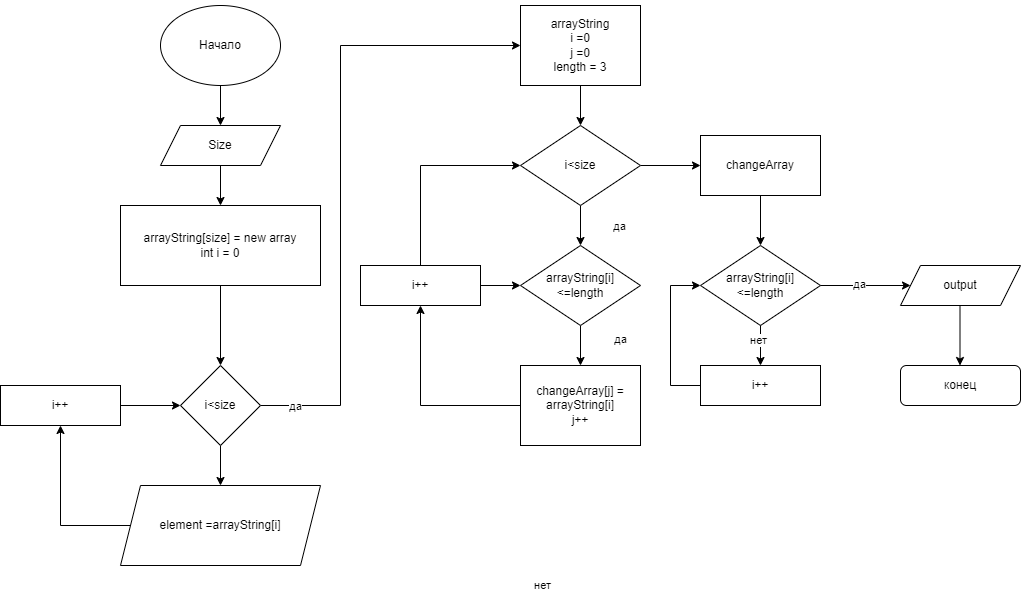

The diagram above was exported from draw.io. Its source (the exported page's mxGraphModel, read from the mxfile embedded in the PNG):
<mxGraphModel dx="1038" dy="1810" grid="1" gridSize="10" guides="1" tooltips="1" connect="1" arrows="1" fold="1" page="1" pageScale="1" pageWidth="827" pageHeight="1169" math="0" shadow="0">
  <root>
    <mxCell id="0" />
    <mxCell id="1" parent="0" />
    <mxCell id="NjL3NLgVVNdy2Mz0RO1s-2" value="Начало" style="ellipse;whiteSpace=wrap;html=1;" vertex="1" parent="1">
      <mxGeometry x="280" y="120" width="120" height="80" as="geometry" />
    </mxCell>
    <mxCell id="NjL3NLgVVNdy2Mz0RO1s-6" value="" style="edgeStyle=orthogonalEdgeStyle;rounded=0;orthogonalLoop=1;jettySize=auto;html=1;exitX=0.5;exitY=1;exitDx=0;exitDy=0;" edge="1" parent="1" source="NjL3NLgVVNdy2Mz0RO1s-2" target="NjL3NLgVVNdy2Mz0RO1s-5">
      <mxGeometry relative="1" as="geometry">
        <mxPoint x="360" y="220" as="sourcePoint" />
      </mxGeometry>
    </mxCell>
    <mxCell id="NjL3NLgVVNdy2Mz0RO1s-8" value="" style="edgeStyle=orthogonalEdgeStyle;rounded=0;orthogonalLoop=1;jettySize=auto;html=1;" edge="1" parent="1" source="NjL3NLgVVNdy2Mz0RO1s-5" target="NjL3NLgVVNdy2Mz0RO1s-7">
      <mxGeometry relative="1" as="geometry" />
    </mxCell>
    <mxCell id="NjL3NLgVVNdy2Mz0RO1s-5" value="Size" style="shape=parallelogram;perimeter=parallelogramPerimeter;whiteSpace=wrap;html=1;fixedSize=1;" vertex="1" parent="1">
      <mxGeometry x="280" y="240" width="120" height="40" as="geometry" />
    </mxCell>
    <mxCell id="NjL3NLgVVNdy2Mz0RO1s-45" value="" style="edgeStyle=orthogonalEdgeStyle;rounded=0;orthogonalLoop=1;jettySize=auto;html=1;" edge="1" parent="1" source="NjL3NLgVVNdy2Mz0RO1s-7" target="NjL3NLgVVNdy2Mz0RO1s-44">
      <mxGeometry relative="1" as="geometry" />
    </mxCell>
    <mxCell id="NjL3NLgVVNdy2Mz0RO1s-7" value="arrayString[size] = new array&lt;br&gt;int i = 0" style="whiteSpace=wrap;html=1;" vertex="1" parent="1">
      <mxGeometry x="240" y="320" width="200" height="80" as="geometry" />
    </mxCell>
    <mxCell id="NjL3NLgVVNdy2Mz0RO1s-11" value="arrayString[i]&lt;br&gt;&amp;lt;=length" style="rhombus;whiteSpace=wrap;html=1;" vertex="1" parent="1">
      <mxGeometry x="820" y="360" width="120" height="80" as="geometry" />
    </mxCell>
    <mxCell id="NjL3NLgVVNdy2Mz0RO1s-43" value="" style="edgeStyle=orthogonalEdgeStyle;rounded=0;orthogonalLoop=1;jettySize=auto;html=1;exitX=0;exitY=0.5;exitDx=0;exitDy=0;" edge="1" parent="1" source="NjL3NLgVVNdy2Mz0RO1s-20" target="NjL3NLgVVNdy2Mz0RO1s-42">
      <mxGeometry relative="1" as="geometry">
        <Array as="points">
          <mxPoint x="180" y="640" />
        </Array>
      </mxGeometry>
    </mxCell>
    <mxCell id="NjL3NLgVVNdy2Mz0RO1s-20" value="element =arrayString[i]" style="shape=parallelogram;perimeter=parallelogramPerimeter;whiteSpace=wrap;html=1;fixedSize=1;" vertex="1" parent="1">
      <mxGeometry x="240" y="600" width="200" height="80" as="geometry" />
    </mxCell>
    <mxCell id="NjL3NLgVVNdy2Mz0RO1s-32" value="" style="edgeStyle=orthogonalEdgeStyle;rounded=0;orthogonalLoop=1;jettySize=auto;html=1;" edge="1" parent="1" target="NjL3NLgVVNdy2Mz0RO1s-36">
      <mxGeometry relative="1" as="geometry">
        <mxPoint x="880" y="440" as="sourcePoint" />
        <Array as="points">
          <mxPoint x="880" y="440" />
        </Array>
      </mxGeometry>
    </mxCell>
    <mxCell id="NjL3NLgVVNdy2Mz0RO1s-33" value="" style="edgeStyle=orthogonalEdgeStyle;rounded=0;orthogonalLoop=1;jettySize=auto;html=1;" edge="1" parent="1">
      <mxGeometry relative="1" as="geometry">
        <mxPoint x="940" y="400" as="sourcePoint" />
        <mxPoint x="1030" y="400.0000000000002" as="targetPoint" />
      </mxGeometry>
    </mxCell>
    <mxCell id="NjL3NLgVVNdy2Mz0RO1s-34" value="да" style="edgeLabel;html=1;align=center;verticalAlign=middle;resizable=0;points=[];" vertex="1" connectable="0" parent="NjL3NLgVVNdy2Mz0RO1s-33">
      <mxGeometry x="-0.1664" y="2" relative="1" as="geometry">
        <mxPoint as="offset" />
      </mxGeometry>
    </mxCell>
    <mxCell id="NjL3NLgVVNdy2Mz0RO1s-35" value="" style="edgeStyle=orthogonalEdgeStyle;rounded=0;orthogonalLoop=1;jettySize=auto;html=1;startArrow=none;exitX=0;exitY=0.5;exitDx=0;exitDy=0;" edge="1" parent="1" source="NjL3NLgVVNdy2Mz0RO1s-36">
      <mxGeometry relative="1" as="geometry">
        <mxPoint x="759.9312765957449" y="440" as="sourcePoint" />
        <mxPoint x="820" y="400" as="targetPoint" />
        <Array as="points">
          <mxPoint x="790" y="500" />
          <mxPoint x="790" y="400" />
        </Array>
      </mxGeometry>
    </mxCell>
    <mxCell id="NjL3NLgVVNdy2Mz0RO1s-36" value="i++" style="whiteSpace=wrap;html=1;" vertex="1" parent="1">
      <mxGeometry x="820" y="480" width="120" height="40" as="geometry" />
    </mxCell>
    <mxCell id="NjL3NLgVVNdy2Mz0RO1s-37" value="" style="edgeStyle=orthogonalEdgeStyle;rounded=0;orthogonalLoop=1;jettySize=auto;html=1;" edge="1" parent="1">
      <mxGeometry relative="1" as="geometry">
        <mxPoint x="1079.5" y="420.0000000000002" as="sourcePoint" />
        <mxPoint x="1079.5" y="480.0000000000002" as="targetPoint" />
      </mxGeometry>
    </mxCell>
    <mxCell id="NjL3NLgVVNdy2Mz0RO1s-38" value="output" style="shape=parallelogram;perimeter=parallelogramPerimeter;whiteSpace=wrap;html=1;fixedSize=1;" vertex="1" parent="1">
      <mxGeometry x="1020.0000000000001" y="380" width="120" height="40" as="geometry" />
    </mxCell>
    <mxCell id="NjL3NLgVVNdy2Mz0RO1s-39" value="конец" style="rounded=1;whiteSpace=wrap;html=1;" vertex="1" parent="1">
      <mxGeometry x="1020.0000000000001" y="480" width="120" height="40" as="geometry" />
    </mxCell>
    <mxCell id="NjL3NLgVVNdy2Mz0RO1s-41" value="нет" style="edgeLabel;html=1;align=center;verticalAlign=middle;resizable=0;points=[];" vertex="1" connectable="0" parent="1">
      <mxGeometry x="879.9968085106382" y="460" as="geometry">
        <mxPoint x="-2" y="-6" as="offset" />
      </mxGeometry>
    </mxCell>
    <mxCell id="NjL3NLgVVNdy2Mz0RO1s-47" value="" style="edgeStyle=orthogonalEdgeStyle;rounded=0;orthogonalLoop=1;jettySize=auto;html=1;" edge="1" parent="1" source="NjL3NLgVVNdy2Mz0RO1s-42" target="NjL3NLgVVNdy2Mz0RO1s-44">
      <mxGeometry relative="1" as="geometry" />
    </mxCell>
    <mxCell id="NjL3NLgVVNdy2Mz0RO1s-42" value="i++" style="whiteSpace=wrap;html=1;" vertex="1" parent="1">
      <mxGeometry x="120" y="500" width="120" height="40" as="geometry" />
    </mxCell>
    <mxCell id="NjL3NLgVVNdy2Mz0RO1s-46" value="" style="edgeStyle=orthogonalEdgeStyle;rounded=0;orthogonalLoop=1;jettySize=auto;html=1;" edge="1" parent="1" source="NjL3NLgVVNdy2Mz0RO1s-44" target="NjL3NLgVVNdy2Mz0RO1s-20">
      <mxGeometry relative="1" as="geometry" />
    </mxCell>
    <mxCell id="NjL3NLgVVNdy2Mz0RO1s-49" value="" style="edgeStyle=orthogonalEdgeStyle;rounded=0;orthogonalLoop=1;jettySize=auto;html=1;" edge="1" parent="1" source="NjL3NLgVVNdy2Mz0RO1s-44" target="NjL3NLgVVNdy2Mz0RO1s-48">
      <mxGeometry relative="1" as="geometry">
        <Array as="points">
          <mxPoint x="460" y="520" />
          <mxPoint x="460" y="160" />
        </Array>
      </mxGeometry>
    </mxCell>
    <mxCell id="NjL3NLgVVNdy2Mz0RO1s-44" value="i&amp;lt;size" style="rhombus;whiteSpace=wrap;html=1;" vertex="1" parent="1">
      <mxGeometry x="300" y="480" width="80" height="80" as="geometry" />
    </mxCell>
    <mxCell id="NjL3NLgVVNdy2Mz0RO1s-67" style="edgeStyle=orthogonalEdgeStyle;rounded=0;orthogonalLoop=1;jettySize=auto;html=1;entryX=0.5;entryY=0;entryDx=0;entryDy=0;" edge="1" parent="1" source="NjL3NLgVVNdy2Mz0RO1s-48" target="NjL3NLgVVNdy2Mz0RO1s-65">
      <mxGeometry relative="1" as="geometry" />
    </mxCell>
    <mxCell id="NjL3NLgVVNdy2Mz0RO1s-48" value="arrayString&lt;br&gt;i =0&lt;br&gt;j =0&lt;br&gt;length = 3" style="whiteSpace=wrap;html=1;" vertex="1" parent="1">
      <mxGeometry x="640" y="120" width="120" height="80" as="geometry" />
    </mxCell>
    <mxCell id="NjL3NLgVVNdy2Mz0RO1s-50" value="да" style="edgeLabel;html=1;align=center;verticalAlign=middle;resizable=0;points=[];" vertex="1" connectable="0" parent="1">
      <mxGeometry x="414" y="520" as="geometry" />
    </mxCell>
    <mxCell id="NjL3NLgVVNdy2Mz0RO1s-51" value="нет" style="edgeLabel;html=1;align=center;verticalAlign=middle;resizable=0;points=[];" vertex="1" connectable="0" parent="1">
      <mxGeometry x="889.9068085106381" y="480" as="geometry">
        <mxPoint x="-228" y="219" as="offset" />
      </mxGeometry>
    </mxCell>
    <mxCell id="NjL3NLgVVNdy2Mz0RO1s-57" value="" style="edgeStyle=orthogonalEdgeStyle;rounded=0;orthogonalLoop=1;jettySize=auto;html=1;" edge="1" parent="1" source="NjL3NLgVVNdy2Mz0RO1s-52" target="NjL3NLgVVNdy2Mz0RO1s-56">
      <mxGeometry relative="1" as="geometry" />
    </mxCell>
    <mxCell id="NjL3NLgVVNdy2Mz0RO1s-52" value="arrayString[i]&lt;br&gt;&amp;lt;=length" style="rhombus;whiteSpace=wrap;html=1;" vertex="1" parent="1">
      <mxGeometry x="640" y="360" width="120" height="80" as="geometry" />
    </mxCell>
    <mxCell id="NjL3NLgVVNdy2Mz0RO1s-75" style="edgeStyle=orthogonalEdgeStyle;rounded=0;orthogonalLoop=1;jettySize=auto;html=1;entryX=0.5;entryY=0;entryDx=0;entryDy=0;" edge="1" parent="1" source="NjL3NLgVVNdy2Mz0RO1s-54" target="NjL3NLgVVNdy2Mz0RO1s-11">
      <mxGeometry relative="1" as="geometry">
        <mxPoint x="900" y="350" as="targetPoint" />
      </mxGeometry>
    </mxCell>
    <mxCell id="NjL3NLgVVNdy2Mz0RO1s-54" value="changeArray" style="whiteSpace=wrap;html=1;" vertex="1" parent="1">
      <mxGeometry x="820" y="250" width="120" height="60" as="geometry" />
    </mxCell>
    <mxCell id="NjL3NLgVVNdy2Mz0RO1s-63" value="" style="edgeStyle=orthogonalEdgeStyle;rounded=0;orthogonalLoop=1;jettySize=auto;html=1;" edge="1" parent="1" source="NjL3NLgVVNdy2Mz0RO1s-56" target="NjL3NLgVVNdy2Mz0RO1s-62">
      <mxGeometry relative="1" as="geometry" />
    </mxCell>
    <mxCell id="NjL3NLgVVNdy2Mz0RO1s-56" value="changeArray[j] = arrayString[i]&lt;br&gt;j++" style="whiteSpace=wrap;html=1;" vertex="1" parent="1">
      <mxGeometry x="640" y="480" width="120" height="80" as="geometry" />
    </mxCell>
    <mxCell id="NjL3NLgVVNdy2Mz0RO1s-60" value="да" style="edgeLabel;html=1;align=center;verticalAlign=middle;resizable=0;points=[];" vertex="1" connectable="0" parent="1">
      <mxGeometry x="590" y="650" as="geometry">
        <mxPoint x="149" y="-197" as="offset" />
      </mxGeometry>
    </mxCell>
    <mxCell id="NjL3NLgVVNdy2Mz0RO1s-66" value="" style="edgeStyle=orthogonalEdgeStyle;rounded=0;orthogonalLoop=1;jettySize=auto;html=1;" edge="1" parent="1" source="NjL3NLgVVNdy2Mz0RO1s-62" target="NjL3NLgVVNdy2Mz0RO1s-65">
      <mxGeometry relative="1" as="geometry">
        <Array as="points">
          <mxPoint x="540" y="280" />
        </Array>
      </mxGeometry>
    </mxCell>
    <mxCell id="NjL3NLgVVNdy2Mz0RO1s-71" style="edgeStyle=orthogonalEdgeStyle;rounded=0;orthogonalLoop=1;jettySize=auto;html=1;entryX=0;entryY=0.5;entryDx=0;entryDy=0;" edge="1" parent="1" source="NjL3NLgVVNdy2Mz0RO1s-62" target="NjL3NLgVVNdy2Mz0RO1s-52">
      <mxGeometry relative="1" as="geometry" />
    </mxCell>
    <mxCell id="NjL3NLgVVNdy2Mz0RO1s-62" value="i++" style="whiteSpace=wrap;html=1;" vertex="1" parent="1">
      <mxGeometry x="480" y="380" width="120" height="40" as="geometry" />
    </mxCell>
    <mxCell id="NjL3NLgVVNdy2Mz0RO1s-68" value="" style="edgeStyle=orthogonalEdgeStyle;rounded=0;orthogonalLoop=1;jettySize=auto;html=1;" edge="1" parent="1" source="NjL3NLgVVNdy2Mz0RO1s-65" target="NjL3NLgVVNdy2Mz0RO1s-52">
      <mxGeometry relative="1" as="geometry" />
    </mxCell>
    <mxCell id="NjL3NLgVVNdy2Mz0RO1s-72" value="" style="edgeStyle=orthogonalEdgeStyle;rounded=0;orthogonalLoop=1;jettySize=auto;html=1;" edge="1" parent="1" source="NjL3NLgVVNdy2Mz0RO1s-65" target="NjL3NLgVVNdy2Mz0RO1s-54">
      <mxGeometry relative="1" as="geometry" />
    </mxCell>
    <mxCell id="NjL3NLgVVNdy2Mz0RO1s-65" value="i&amp;lt;size" style="rhombus;whiteSpace=wrap;html=1;" vertex="1" parent="1">
      <mxGeometry x="640" y="240" width="120" height="80" as="geometry" />
    </mxCell>
    <mxCell id="NjL3NLgVVNdy2Mz0RO1s-73" value="да" style="edgeLabel;html=1;align=center;verticalAlign=middle;resizable=0;points=[];" vertex="1" connectable="0" parent="1">
      <mxGeometry x="424" y="530" as="geometry">
        <mxPoint x="314" y="-190" as="offset" />
      </mxGeometry>
    </mxCell>
    <mxCell id="NjL3NLgVVNdy2Mz0RO1s-74" value="нет" style="edgeLabel;html=1;align=center;verticalAlign=middle;resizable=0;points=[];" vertex="1" connectable="0" parent="1">
      <mxGeometry x="909.9068085106381" y="470" as="geometry">
        <mxPoint x="-157" y="-493" as="offset" />
      </mxGeometry>
    </mxCell>
  </root>
</mxGraphModel>